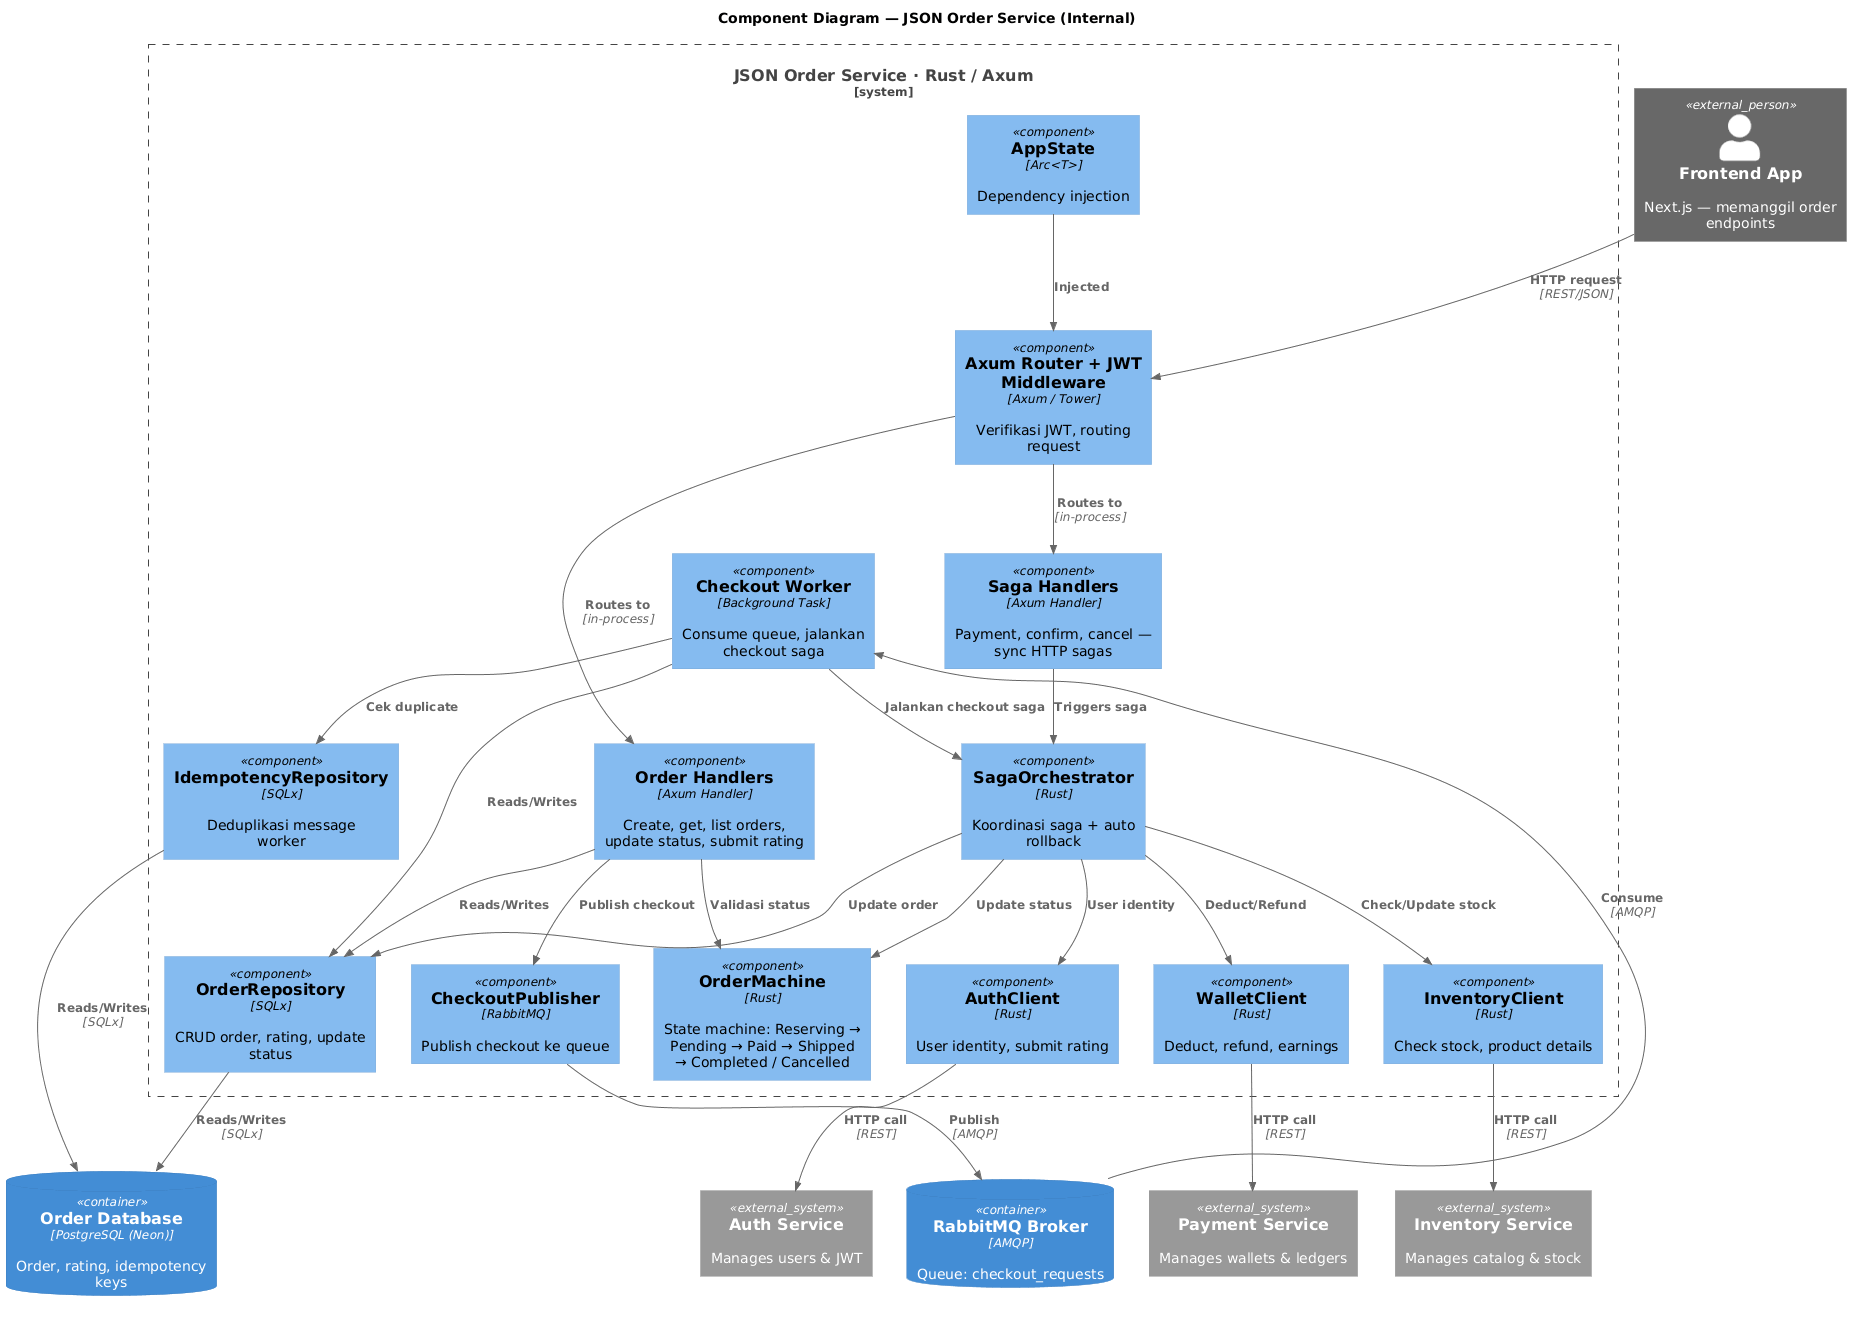

The diagram above was rendered by PlantUML. Its source (embedded in the PNG):
@startuml
!include https://raw.githubusercontent.com/plantuml-stdlib/C4-PlantUML/master/C4_Component.puml

title Component Diagram — JSON Order Service (Internal)

Person_Ext(frontend, "Frontend App", "Next.js — memanggil order endpoints")

System_Boundary(order_service, "JSON Order Service · Rust / Axum") {

  Component(router, "Axum Router + JWT Middleware", "Axum / Tower", "Verifikasi JWT, routing request")

  Component(order_handler, "Order Handlers", "Axum Handler", "Create, get, list orders, update status, submit rating")
  Component(saga_handler, "Saga Handlers", "Axum Handler", "Payment, confirm, cancel — sync HTTP sagas")

  Component(order_machine, "OrderMachine", "Rust", "State machine: Reserving → Pending → Paid → Shipped → Completed / Cancelled")
  Component(saga_orch, "SagaOrchestrator", "Rust", "Koordinasi saga + auto rollback")

  Component(wallet_client, "WalletClient", "Rust", "Deduct, refund, earnings")
  Component(inventory_client, "InventoryClient", "Rust", "Check stock, product details")
  Component(auth_client, "AuthClient", "Rust", "User identity, submit rating")

  Component(order_repo, "OrderRepository", "SQLx", "CRUD order, rating, update status")
  Component(idempotency_repo, "IdempotencyRepository", "SQLx", "Deduplikasi message worker")

  Component(checkout_publisher, "CheckoutPublisher", "RabbitMQ", "Publish checkout ke queue")
  Component(checkout_worker, "Checkout Worker", "Background Task", "Consume queue, jalankan checkout saga")

  Component(app_state, "AppState", "Arc<T>", "Dependency injection")
}

ContainerDb(db_order, "Order Database", "PostgreSQL (Neon)", "Order, rating, idempotency keys")
ContainerDb(rabbitmq, "RabbitMQ Broker", "AMQP", "Queue: checkout_requests")

System_Ext(payment_service, "Payment Service", "Manages wallets & ledgers")
System_Ext(inventory_service, "Inventory Service", "Manages catalog & stock")
System_Ext(auth_service, "Auth Service", "Manages users & JWT")

Rel(frontend, router, "HTTP request", "REST/JSON")
Rel(router, order_handler, "Routes to", "in-process")
Rel(router, saga_handler, "Routes to", "in-process")

Rel(order_handler, order_machine, "Validasi status")
Rel(order_handler, order_repo, "Reads/Writes")
Rel(order_handler, checkout_publisher, "Publish checkout")

Rel(saga_handler, saga_orch, "Triggers saga")
Rel(saga_orch, order_machine, "Update status")
Rel(saga_orch, wallet_client, "Deduct/Refund")
Rel(saga_orch, inventory_client, "Check/Update stock")
Rel(saga_orch, auth_client, "User identity")
Rel(saga_orch, order_repo, "Update order")

Rel(checkout_publisher, rabbitmq, "Publish", "AMQP")
Rel(rabbitmq, checkout_worker, "Consume", "AMQP")

Rel(checkout_worker, idempotency_repo, "Cek duplicate")
Rel(checkout_worker, saga_orch, "Jalankan checkout saga")
Rel(checkout_worker, order_repo, "Reads/Writes")

Rel(order_repo, db_order, "Reads/Writes", "SQLx")
Rel(idempotency_repo, db_order, "Reads/Writes", "SQLx")

Rel(app_state, router, "Injected")

Rel(wallet_client, payment_service, "HTTP call", "REST")
Rel(inventory_client, inventory_service, "HTTP call", "REST")
Rel(auth_client, auth_service, "HTTP call", "REST")
@enduml